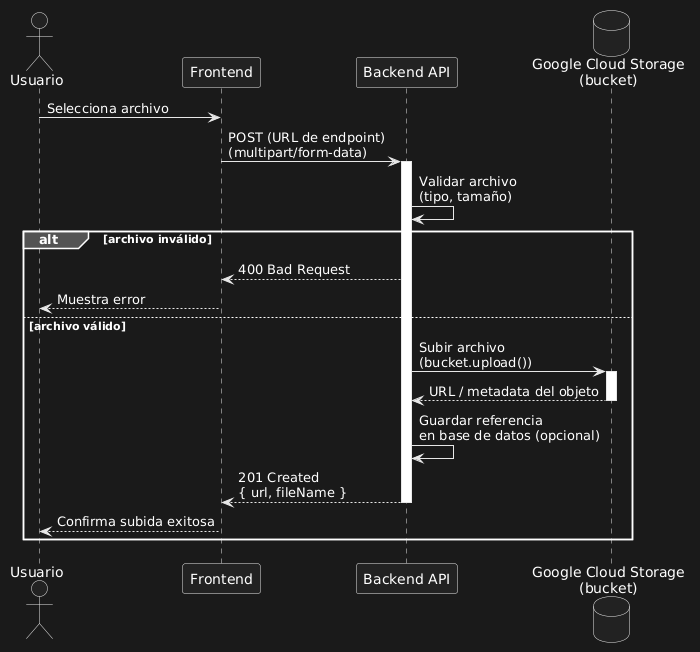

The diagram above was rendered by PlantUML. Its source (embedded in the PNG):
@startuml
actor Usuario as user
participant "Frontend" as fe
participant "Backend API" as api
database "Google Cloud Storage\n(bucket)" as gcs

user -> fe : Selecciona archivo
fe -> api : POST (URL de endpoint)\n(multipart/form-data)
activate api

api -> api : Validar archivo\n(tipo, tamaño)

alt archivo inválido
    api --> fe : 400 Bad Request
    fe --> user : Muestra error
else archivo válido
    api -> gcs : Subir archivo\n(bucket.upload())
    activate gcs
    gcs --> api : URL / metadata del objeto
    deactivate gcs

    api -> api : Guardar referencia\nen base de datos (opcional)

    api --> fe : 201 Created\n{ url, fileName }
    deactivate api
    fe --> user : Confirma subida exitosa
end
@enduml